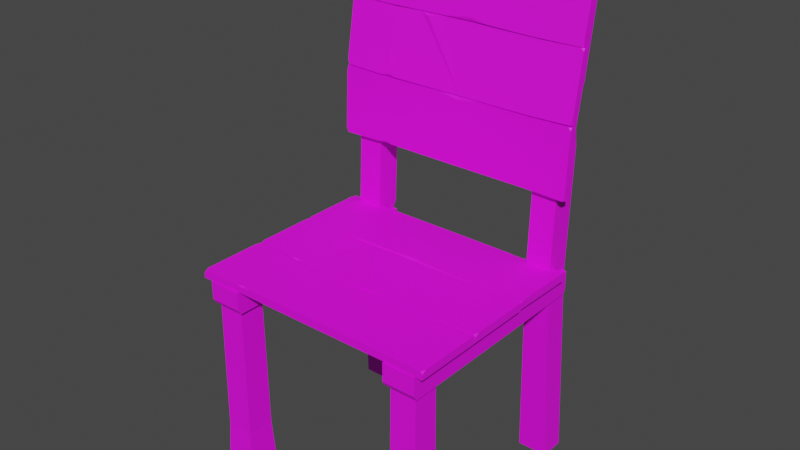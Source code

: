 # Source: Chair_V2_Multicolor.blend  (saved by Blender 2.91.10; exported with 4.5.12 LTS)
import bpy
from mathutils import Matrix  # noqa: F401  (used for matrix-valued properties, if any)

bpy.ops.wm.read_factory_settings(use_empty=True)
scene = bpy.context.scene
scene.name = 'Scene'

# ---- collections
col_collection = bpy.data.collections.new('Collection'); scene.collection.children.link(col_collection)

# ---- images (referenced by path relative to the original .blend; pixels are not part of the script)
import os
ASSET_DIR = os.environ.get("B2B_ASSET_DIR", "")  # directory of the original .blend (textures are referenced by path, not embedded)
HERE = os.path.dirname(os.path.abspath(__file__))  # packed textures are extracted next to this script under _unpacked/

def load_image(name, relpath, width, height, colorspace="sRGB"):
    """Load a texture the original file referenced (path relative to the .blend, or extracted next to this script)."""
    p = next((c for c in (os.path.join(HERE, relpath), os.path.join(ASSET_DIR, relpath)) if relpath and os.path.exists(c)), "")
    if p:
        img = bpy.data.images.load(p, check_existing=True)
        img.name = name
    else:  # same state as the original file: an image datablock whose file is absent (Cycles renders it pink)
        img = bpy.data.images.new(name, width, height)
        img.source = "FILE"
        img.filepath = "//" + (relpath or name)
    img.colorspace_settings.name = colorspace
    return img
img_color2_png_009 = load_image('Color2.png.009', 'Color2.png', 1024, 1024, 'sRGB')

# ---- materials (node trees are filled in below, after node groups)
mat_material_010 = bpy.data.materials.new('Material.010')
mat_material_010.use_transparent_shadow = False

# ---- material node trees
mat_material_010.use_nodes = True; mat_material_010.node_tree.nodes.clear()
_N = mat_material_010.node_tree.nodes; _L = mat_material_010.node_tree.links
n0 = _N.new('ShaderNodeBsdfPrincipled'); n0.name = 'Principled BSDF'; n0.location = (10, 300)
n0.distribution = 'GGX'
n0.subsurface_method = 'BURLEY'
n0.inputs[2].default_value = 0.6
n0.inputs[3].default_value = 1.45
n0.inputs[27].default_value = (0.0, 0.0, 0.0, 1.0)
n0.inputs[28].default_value = 1.0
n1 = _N.new('ShaderNodeOutputMaterial'); n1.name = 'Material Output'; n1.location = (300, 300)
n2 = _N.new('ShaderNodeTexImage'); n2.name = 'Image Texture'; n2.location = (-280, 280)
n2.image = img_color2_png_009
_L.new(n0.outputs[0], n1.inputs[0])
_L.new(n2.outputs[0], n0.inputs[0])
n1.is_active_output = True

# ---- world
world_world = bpy.data.worlds.new('World'); scene.world = world_world
world_world.use_nodes = True; world_world.node_tree.nodes.clear()
_N = world_world.node_tree.nodes; _L = world_world.node_tree.links
n0 = _N.new('ShaderNodeOutputWorld'); n0.name = 'World Output'; n0.location = (300, 300)
n1 = _N.new('ShaderNodeBackground'); n1.name = 'Background'; n1.location = (10, 300)
n1.inputs[0].default_value = (0.05088, 0.05088, 0.05088, 1.0)
_L.new(n1.outputs[0], n0.inputs[0])
n0.is_active_output = True
world_world.color = (0.05088, 0.05088, 0.05088)
world_world.use_sun_shadow = False
world_world.sun_shadow_jitter_overblur = 0.0

# ---- meshes
me_cube_021 = bpy.data.meshes.new('Cube.021')
me_cube_021.from_pydata([(-0.2514, 0.1686, 0.7022), (-0.2516, 0.1902, 0.8311), (0.2476, 0.1687, 0.7027), (0.2476, 0.1902, 0.8311), (-0.1499, 0.1895, 0.8286), (-0.1499, 0.1743, 0.8312), (-0.1514, 0.1681, 0.7008), (-0.1514, 0.1543, 0.7049), (-0.07301, 0.1758, 0.831), (0.01664, 0.1684, 0.7007), (-0.07301, 0.1902, 0.8309), (0.01664, 0.1526, 0.7034), (0.1664, 0.1743, 0.8316), (0.1607, 0.1681, 0.7004), (0.1664, 0.1897, 0.829), (0.1607, 0.1527, 0.703), (-0.1512, 0.1539, 0.7094), (-0.1354, 0.1528, 0.7033), (-0.1514, 0.1556, 0.7029), (-0.1675, 0.1527, 0.7029), (-0.07281, 0.1732, 0.8265), (-0.04111, 0.1754, 0.8329), (-0.07301, 0.178, 0.8329), (-0.09048, 0.1765, 0.8329), (0.2434, 0.1529, 0.7054), (0.2476, 0.1583, 0.7044), (0.2476, 0.1544, 0.7143), (0.2476, 0.1736, 0.8286), (0.2476, 0.1775, 0.8332), (0.242, 0.1744, 0.8336), (-0.247, 0.1529, 0.705), (-0.2514, 0.1544, 0.7142), (-0.2514, 0.1584, 0.7039), (-0.2516, 0.1726, 0.8227), (-0.2495, 0.1744, 0.8337), (-0.2516, 0.1771, 0.8333), (0.2302, 0.225, -1.304e-07), (0.225, 0.2026, 0.399), (0.2302, 0.175, -1.49e-07), (0.225, 0.1528, 0.4027), (0.1697, 0.225, -8.941e-08), (0.1787, 0.1976, 0.399), (0.1697, 0.175, -1.062e-07), (0.175, 0.1528, 0.4027), (0.2205, 0.2109, 0.6975), (0.225, 0.1637, 0.7051), (0.175, 0.2131, 0.6975), (0.175, 0.1637, 0.7051), (0.209, 0.2131, 0.6975), (0.225, 0.2224, 0.7589), (0.225, 0.1954, 0.7002), (0.225, 0.2114, 0.6472), (0.175, 0.2034, 0.4197), (0.175, 0.2037, 0.3806), (0.175, 0.1897, 0.3999), (0.1836, 0.2026, 0.399), (0.225, 0.256, 0.9811), (0.2174, 0.2496, 0.9897), (0.2174, 0.2194, 0.9939), (0.225, 0.2106, 0.9875), (0.1826, 0.2496, 0.9897), (0.175, 0.256, 0.9811), (0.1826, 0.2194, 0.9939), (0.175, 0.2106, 0.9875), (-0.2303, 0.225, -1.08e-07), (-0.225, 0.2026, 0.399), (-0.2303, 0.175, -1.285e-07), (-0.225, 0.1528, 0.4027), (-0.1698, 0.225, -1.49e-07), (-0.1787, 0.1976, 0.399), (-0.1698, 0.175, -8.941e-08), (-0.175, 0.1528, 0.4027), (-0.2205, 0.2109, 0.6975), (-0.225, 0.1637, 0.7051), (-0.175, 0.2131, 0.6975), (-0.175, 0.1637, 0.7051), (-0.209, 0.2131, 0.6975), (-0.225, 0.2224, 0.7589), (-0.225, 0.1954, 0.7002), (-0.225, 0.2114, 0.6472), (-0.175, 0.2034, 0.4197), (-0.175, 0.2037, 0.3806), (-0.175, 0.1897, 0.3999), (-0.1836, 0.2026, 0.399), (-0.225, 0.256, 0.9811), (-0.2174, 0.2496, 0.9897), (-0.2174, 0.2194, 0.9939), (-0.225, 0.2106, 0.9875), (-0.1826, 0.2496, 0.9897), (-0.175, 0.256, 0.9811), (-0.1826, 0.2194, 0.9939), (-0.175, 0.2106, 0.9875), (-0.168, -0.168, -1.36e-07), (-0.1744, -0.1744, 0.4), (-0.168, -0.232, -8.568e-08), (-0.1744, -0.2256, 0.4), (-0.232, -0.168, -9.686e-08), (-0.2256, -0.1744, 0.4), (-0.232, -0.232, -1.229e-07), (-0.2256, -0.2256, 0.4), (-0.1725, -0.1725, 0.09105), (-0.1725, -0.2275, 0.09105), (-0.2275, -0.2275, 0.09105), (-0.2255, -0.1732, 0.09105), (-0.2192, -0.1725, 0.09105), (-0.2288, -0.1712, 0.06556), (-0.2273, -0.1727, 0.1195), (-0.2275, -0.1768, 0.09105), (0.168, -0.232, -1.006e-07), (0.1744, -0.2256, 0.4), (0.168, -0.168, -7.264e-08), (0.1744, -0.1744, 0.4), (0.232, -0.232, -6.333e-08), (0.2256, -0.2256, 0.4), (0.232, -0.168, -1.118e-07), (0.2256, -0.1744, 0.4), (0.1725, -0.2275, 0.09105), (0.1725, -0.1725, 0.09105), (0.2275, -0.1725, 0.09105), (0.2255, -0.2268, 0.09105), (0.2192, -0.2275, 0.09105), (0.2288, -0.2288, 0.06556), (0.2273, -0.2273, 0.1195), (0.2275, -0.2232, 0.09105), (-0.2327, -0.2378, 0.4057), (-0.1673, -0.2378, 0.4057), (-0.2327, 0.1978, 0.4057), (-0.1673, 0.1978, 0.4057), (-0.2327, -0.2319, 0.3595), (-0.2327, -0.2378, 0.3689), (-0.1673, -0.2378, 0.3689), (-0.1673, -0.2319, 0.3595), (-0.2327, 0.1978, 0.3689), (-0.2327, 0.1919, 0.3595), (-0.1673, 0.1919, 0.3595), (-0.1673, 0.1978, 0.3689), (0.1673, -0.2378, 0.4057), (0.2327, -0.2378, 0.4057), (0.1673, 0.1978, 0.4057), (0.2327, 0.1978, 0.4057), (0.1673, -0.2319, 0.3595), (0.1673, -0.2378, 0.3689), (0.2327, -0.2378, 0.3689), (0.2327, -0.2319, 0.3595), (0.1673, 0.1978, 0.3689), (0.1673, 0.1919, 0.3595), (0.2327, 0.1919, 0.3595), (0.2327, 0.1978, 0.3689), (0.2091, 0.161, 0.4021), (0.2091, 0.1924, 0.4021), (-0.2091, 0.161, 0.4021), (-0.2091, 0.1924, 0.4021), (0.2034, 0.161, 0.3651), (0.2091, 0.161, 0.3726), (0.2091, 0.1924, 0.3726), (0.2034, 0.1924, 0.3651), (-0.2091, 0.161, 0.3726), (-0.2034, 0.161, 0.3651), (-0.2034, 0.1924, 0.3651), (-0.2091, 0.1924, 0.3726), (-0.2516, -0.237, 0.4062), (-0.2516, -0.1026, 0.4062), (0.2476, -0.237, 0.4062), (0.2476, -0.1026, 0.4062), (-0.1499, -0.1051, 0.4065), (-0.1499, -0.1051, 0.4219), (-0.1536, -0.2345, 0.4065), (-0.1536, -0.2328, 0.4208), (0.01384, -0.1051, 0.4204), (0.01761, -0.2348, 0.4062), (0.01384, -0.1028, 0.4062), (0.01761, -0.2348, 0.4222), (0.1664, -0.1047, 0.422), (0.1591, -0.2349, 0.4064), (0.1664, -0.1047, 0.4064), (0.1591, -0.2349, 0.422), (-0.1534, -0.2284, 0.4219), (-0.1376, -0.2346, 0.4219), (-0.1536, -0.2345, 0.4191), (-0.1697, -0.2349, 0.422), (0.01404, -0.1099, 0.4222), (0.0583, -0.1034, 0.4221), (0.01384, -0.1028, 0.4185), (-0.02824, -0.1034, 0.4221), (0.2434, -0.2369, 0.4222), (0.2476, -0.237, 0.4167), (0.2476, -0.2279, 0.4222), (0.2476, -0.1078, 0.4222), (0.2476, -0.1026, 0.4191), (0.242, -0.1028, 0.4222), (-0.2472, -0.2369, 0.4222), (-0.2516, -0.2276, 0.4222), (-0.2516, -0.237, 0.4166), (-0.2516, -0.1138, 0.4222), (-0.2495, -0.1027, 0.4222), (-0.2516, -0.1026, 0.4195), (-0.2514, -0.1007, 0.4062), (-0.2516, 0.02995, 0.4062), (0.2476, -0.1002, 0.4062), (0.2476, 0.02995, 0.4062), (-0.1499, 0.02746, 0.4065), (-0.1499, 0.02746, 0.4219), (-0.1514, -0.1022, 0.4065), (-0.1514, -0.1005, 0.4208), (-0.07301, 0.02749, 0.4204), (0.01664, -0.1022, 0.4062), (-0.07301, 0.02976, 0.4062), (0.01664, -0.1022, 0.4222), (0.1664, 0.02784, 0.422), (0.1607, -0.1026, 0.4064), (0.1664, 0.02784, 0.4064), (0.1607, -0.1026, 0.422), (-0.1512, -0.09604, 0.4219), (-0.1354, -0.1022, 0.4219), (-0.1514, -0.1022, 0.4191), (-0.1675, -0.1026, 0.422), (-0.07281, 0.02269, 0.4222), (-0.04111, 0.02936, 0.4211), (-0.07301, 0.02976, 0.4185), (-0.09048, 0.02951, 0.42), (0.2434, -0.1001, 0.4222), (0.2476, -0.1002, 0.4167), (0.2476, -0.09107, 0.4222), (0.2476, 0.02479, 0.4222), (0.2476, 0.02995, 0.4191), (0.242, 0.0298, 0.4222), (-0.247, -0.1006, 0.4222), (-0.2514, -0.09124, 0.4222), (-0.2514, -0.1007, 0.4166), (-0.2516, 0.0188, 0.4222), (-0.2495, 0.0299, 0.4222), (-0.2516, 0.02995, 0.4195), (0.2477, 0.1655, 0.4062), (0.2456, 0.03072, 0.4062), (-0.2515, 0.1655, 0.4062), (-0.2515, 0.03106, 0.4062), (0.1483, 0.02956, 0.4065), (0.1483, 0.02956, 0.4219), (0.1497, 0.163, 0.4065), (0.1497, 0.1612, 0.4208), (0.01325, 0.03329, 0.4204), (-0.0215, 0.1632, 0.4062), (0.01325, 0.03102, 0.4062), (-0.0215, 0.1632, 0.4222), (-0.1645, 0.02942, 0.422), (-0.163, 0.1633, 0.4064), (-0.1645, 0.02942, 0.4064), (-0.163, 0.1633, 0.422), (0.1495, 0.1568, 0.4219), (0.1337, 0.163, 0.4219), (0.1497, 0.163, 0.4191), (0.1658, 0.1634, 0.422), (0.01305, 0.03809, 0.4222), (-0.03121, 0.03158, 0.4221), (0.01325, 0.03102, 0.4185), (0.05533, 0.03161, 0.4221), (-0.2473, 0.1654, 0.4222), (-0.2515, 0.1655, 0.4167), (-0.2515, 0.1563, 0.4222), (-0.2515, 0.03622, 0.4222), (-0.2515, 0.03106, 0.4191), (-0.2459, 0.03121, 0.4222), (0.2433, 0.1653, 0.4222), (0.2477, 0.156, 0.4222), (0.2477, 0.1655, 0.4166), (0.2456, 0.04188, 0.4222), (0.2435, 0.03077, 0.4222), (0.2456, 0.03072, 0.4195), (0.2477, 0.2126, 0.9647), (0.2456, 0.1903, 0.8318), (-0.2515, 0.2126, 0.9647), (-0.2515, 0.1904, 0.8322), (0.1483, 0.1899, 0.8307), (0.1483, 0.1746, 0.8333), (0.1497, 0.2119, 0.9623), (0.1497, 0.1975, 0.9629), (0.01325, 0.1767, 0.8367), (-0.0215, 0.2122, 0.9625), (0.01325, 0.1904, 0.8321), (-0.0215, 0.1965, 0.9652), (-0.1645, 0.1745, 0.8331), (-0.163, 0.2121, 0.9627), (-0.1645, 0.1899, 0.8306), (-0.163, 0.1967, 0.9652), (0.1495, 0.1957, 0.9588), (0.1337, 0.1967, 0.9649), (0.1497, 0.1995, 0.9644), (0.1658, 0.1967, 0.9653), (0.01305, 0.1758, 0.8417), (-0.03121, 0.1748, 0.8353), (0.01325, 0.1782, 0.8342), (0.05533, 0.1748, 0.8353), (-0.2473, 0.1968, 0.9672), (-0.2515, 0.2022, 0.9664), (-0.2515, 0.1953, 0.9583), (-0.2515, 0.1755, 0.8399), (-0.2515, 0.1776, 0.8343), (-0.2459, 0.1746, 0.8349), (0.2433, 0.1968, 0.9672), (0.2477, 0.1953, 0.958), (0.2477, 0.2024, 0.9664), (0.2456, 0.1764, 0.8455), (0.2435, 0.1746, 0.8345), (0.2456, 0.1772, 0.834), (-0.2516, 0.1622, 0.5672), (-0.2516, 0.168, 0.7015), (0.2476, 0.1622, 0.5672), (0.2476, 0.168, 0.7015), (-0.1499, 0.1676, 0.699), (-0.1499, 0.1522, 0.6997), (-0.1536, 0.162, 0.5697), (-0.1536, 0.1478, 0.5721), (0.01384, 0.1537, 0.6996), (0.01761, 0.1623, 0.5694), (0.01384, 0.168, 0.7013), (0.01761, 0.1463, 0.5701), (0.1664, 0.1522, 0.7001), (0.1591, 0.1621, 0.5693), (0.1664, 0.1677, 0.6994), (0.1591, 0.1465, 0.57), (-0.1534, 0.1469, 0.5765), (-0.1376, 0.1466, 0.5704), (-0.1536, 0.1494, 0.5703), (-0.1697, 0.1465, 0.57), (0.01404, 0.1517, 0.6949), (0.0583, 0.1521, 0.7014), (0.01384, 0.1557, 0.7018), (-0.02824, 0.1521, 0.7014), (0.2434, 0.1462, 0.568), (0.2476, 0.1516, 0.5677), (0.2476, 0.1466, 0.577), (0.2476, 0.1518, 0.697), (0.2476, 0.1551, 0.702), (0.242, 0.1521, 0.702), (-0.2472, 0.1462, 0.568), (-0.2516, 0.1466, 0.5773), (-0.2516, 0.1518, 0.5677), (-0.2516, 0.1516, 0.691), (-0.2495, 0.1521, 0.7021), (-0.2516, 0.1547, 0.7021)], [], [(0, 32, 31, 33, 35, 1), (3, 28, 27, 26, 25, 2), (2, 25, 24, 15, 13), (14, 3, 2, 13), (8, 23, 20), (1, 4, 6, 0), (9, 11, 17, 18, 6), (5, 34, 33, 31, 30, 19, 16), (13, 15, 11, 9), (12, 21, 20, 11, 15), (4, 10, 9, 6), (4, 5, 23, 22, 10), (10, 14, 13, 9), (10, 22, 21, 12, 14), (17, 16, 7), (19, 18, 7), (18, 17, 7), (16, 19, 7), (20, 23, 5, 16, 17, 11), (22, 23, 8), (21, 22, 8), (20, 21, 8), (24, 25, 26), (14, 12, 29, 28, 3), (27, 28, 29), (27, 29, 12, 15, 24, 26), (30, 31, 32), (6, 18, 19, 30, 32, 0), (33, 34, 35), (1, 35, 34, 5, 4), (36, 37, 39, 38), (38, 39, 43, 42), (42, 43, 54, 53, 40), (40, 53, 55, 37, 36), (38, 42, 40, 36), (37, 55, 52, 46, 48, 51), (43, 39, 45, 47), (41, 54, 52), (39, 37, 51, 50, 45), (44, 48, 49), (62, 58, 57, 60), (47, 45, 59, 63), (46, 47, 63, 61), (55, 53, 41), (52, 54, 43, 47, 46), (52, 55, 41), (53, 54, 41), (57, 58, 59, 56), (58, 62, 63, 59), (62, 60, 61, 63), (60, 57, 56, 61), (45, 50, 49, 56, 59), (51, 48, 44), (50, 51, 44), (49, 48, 46, 61, 56), (49, 50, 44), (64, 65, 67, 66), (66, 67, 71, 70), (70, 71, 82, 81, 68), (68, 81, 83, 65, 64), (66, 70, 68, 64), (65, 83, 80, 74, 76, 79), (71, 67, 73, 75), (69, 82, 80), (67, 65, 79, 78, 73), (72, 76, 77), (90, 86, 85, 88), (75, 73, 87, 91), (74, 75, 91, 89), (83, 81, 69), (80, 82, 71, 75, 74), (80, 83, 69), (81, 82, 69), (85, 86, 87, 84), (86, 90, 91, 87), (90, 88, 89, 91), (88, 85, 84, 89), (73, 78, 77, 84, 87), (79, 76, 72), (78, 79, 72), (77, 76, 74, 89, 84), (77, 78, 72), (100, 93, 95, 101), (101, 95, 99, 102), (102, 99, 97, 106, 107), (103, 106, 104), (94, 98, 96, 92), (99, 95, 93, 97), (96, 105, 104, 100, 92), (98, 102, 107, 105, 96), (94, 101, 102, 98), (92, 100, 101, 94), (104, 106, 97, 93, 100), (105, 107, 103), (107, 106, 103), (104, 105, 103), (116, 109, 111, 117), (117, 111, 115, 118), (118, 115, 113, 122, 123), (119, 122, 120), (110, 114, 112, 108), (115, 111, 109, 113), (112, 121, 120, 116, 108), (114, 118, 123, 121, 112), (110, 117, 118, 114), (108, 116, 117, 110), (120, 122, 113, 109, 116), (121, 123, 119), (123, 122, 119), (120, 121, 119), (134, 131, 128, 133), (127, 135, 132, 126), (124, 129, 130, 125), (125, 127, 126, 124), (125, 130, 131, 134, 135, 127), (128, 131, 130, 129), (134, 133, 132, 135), (126, 132, 133, 128, 129, 124), (146, 143, 140, 145), (139, 147, 144, 138), (136, 141, 142, 137), (137, 139, 138, 136), (137, 142, 143, 146, 147, 139), (140, 143, 142, 141), (146, 145, 144, 147), (138, 144, 145, 140, 141, 136), (158, 155, 152, 157), (149, 151, 150, 148), (149, 154, 155, 158, 159, 151), (150, 156, 157, 152, 153, 148), (160, 192, 191, 193, 195, 161), (163, 188, 187, 186, 185, 162), (162, 185, 184, 175, 173), (174, 163, 162, 173), (168, 183, 180), (161, 164, 166, 160), (169, 171, 177, 178, 166), (165, 194, 193, 191, 190, 179, 176), (173, 175, 171, 169), (172, 181, 180, 171, 175), (164, 170, 169, 166), (164, 165, 183, 182, 170), (170, 174, 173, 169), (170, 182, 181, 172, 174), (177, 176, 167), (179, 178, 167), (178, 177, 167), (176, 179, 167), (180, 183, 165, 176, 177, 171), (182, 183, 168), (181, 182, 168), (180, 181, 168), (184, 185, 186), (174, 172, 189, 188, 163), (187, 188, 189), (187, 189, 172, 175, 184, 186), (190, 191, 192), (166, 178, 179, 190, 192, 160), (193, 194, 195), (161, 195, 194, 165, 164), (196, 228, 227, 229, 231, 197), (199, 224, 223, 222, 221, 198), (198, 221, 220, 211, 209), (210, 199, 198, 209), (204, 219, 216), (197, 200, 202, 196), (205, 207, 213, 214, 202), (201, 230, 229, 227, 226, 215, 212), (209, 211, 207, 205), (208, 217, 216, 207, 211), (200, 206, 205, 202), (200, 201, 219, 218, 206), (206, 210, 209, 205), (206, 218, 217, 208, 210), (213, 212, 203), (215, 214, 203), (214, 213, 203), (212, 215, 203), (216, 219, 201, 212, 213, 207), (218, 219, 204), (217, 218, 204), (216, 217, 204), (220, 221, 222), (210, 208, 225, 224, 199), (223, 224, 225), (223, 225, 208, 211, 220, 222), (226, 227, 228), (202, 214, 215, 226, 228, 196), (229, 230, 231), (197, 231, 230, 201, 200), (232, 264, 263, 265, 267, 233), (235, 260, 259, 258, 257, 234), (234, 257, 256, 247, 245), (246, 235, 234, 245), (240, 255, 252), (233, 236, 238, 232), (241, 243, 249, 250, 238), (237, 266, 265, 263, 262, 251, 248), (245, 247, 243, 241), (244, 253, 252, 243, 247), (236, 242, 241, 238), (236, 237, 255, 254, 242), (242, 246, 245, 241), (242, 254, 253, 244, 246), (249, 248, 239), (251, 250, 239), (250, 249, 239), (248, 251, 239), (252, 255, 237, 248, 249, 243), (254, 255, 240), (253, 254, 240), (252, 253, 240), (256, 257, 258), (246, 244, 261, 260, 235), (259, 260, 261), (259, 261, 244, 247, 256, 258), (262, 263, 264), (238, 250, 251, 262, 264, 232), (265, 266, 267), (233, 267, 266, 237, 236), (268, 300, 299, 301, 303, 269), (271, 296, 295, 294, 293, 270), (270, 293, 292, 283, 281), (282, 271, 270, 281), (276, 291, 288), (269, 272, 274, 268), (277, 279, 285, 286, 274), (273, 302, 301, 299, 298, 287, 284), (281, 283, 279, 277), (280, 289, 288, 279, 283), (272, 278, 277, 274), (272, 273, 291, 290, 278), (278, 282, 281, 277), (278, 290, 289, 280, 282), (285, 284, 275), (287, 286, 275), (286, 285, 275), (284, 287, 275), (288, 291, 273, 284, 285, 279), (290, 291, 276), (289, 290, 276), (288, 289, 276), (292, 293, 294), (282, 280, 297, 296, 271), (295, 296, 297), (295, 297, 280, 283, 292, 294), (298, 299, 300), (274, 286, 287, 298, 300, 268), (301, 302, 303), (269, 303, 302, 273, 272), (304, 336, 335, 337, 339, 305), (307, 332, 331, 330, 329, 306), (306, 329, 328, 319, 317), (318, 307, 306, 317), (312, 327, 324), (305, 308, 310, 304), (313, 315, 321, 322, 310), (309, 338, 337, 335, 334, 323, 320), (317, 319, 315, 313), (316, 325, 324, 315, 319), (308, 314, 313, 310), (308, 309, 327, 326, 314), (314, 318, 317, 313), (314, 326, 325, 316, 318), (321, 320, 311), (323, 322, 311), (322, 321, 311), (320, 323, 311), (324, 327, 309, 320, 321, 315), (326, 327, 312), (325, 326, 312), (324, 325, 312), (328, 329, 330), (318, 316, 333, 332, 307), (331, 332, 333), (331, 333, 316, 319, 328, 330), (334, 335, 336), (310, 322, 323, 334, 336, 304), (337, 338, 339), (305, 339, 338, 309, 308)])
_uv = me_cube_021.uv_layers.new(name='UVMap')
_uv.uv.foreach_set('vector', [0.05662, 0.8525, 0.05665, 0.8525, 0.05666, 0.8525, 0.05666, 0.8525, 0.05665, 0.8525, 0.05662, 0.8525, 0.05662, 0.8525, 0.05665, 0.8525, 0.05666, 0.8525, 0.05666, 0.8526, 0.05665, 0.8526, 0.05662, 0.8526, 0.05662, 0.8526, 0.05665, 0.8526, 0.05666, 0.8526, 0.05666, 0.8526, 0.05662, 0.8526, 0.05662, 0.8525, 0.05662, 0.8525, 0.05662, 0.8526, 0.05662, 0.8526, 0.05667, 0.8525, 0.05667, 0.8525, 0.05667, 0.8525, 0.05659, 0.8525, 0.0566, 0.8525, 0.0566, 0.8526, 0.05659, 0.8526, 0.05662, 0.8526, 0.05666, 0.8526, 0.05666, 0.8526, 0.05665, 0.8526, 0.05662, 0.8526, 0.05669, 0.8525, 0.05669, 0.8525, 0.05669, 0.8525, 0.05669, 0.8526, 0.05669, 0.8526, 0.05669, 0.8526, 0.05669, 0.8526, 0.05662, 0.8526, 0.05666, 0.8526, 0.05666, 0.8526, 0.05662, 0.8526, 0.05666, 0.8525, 0.05667, 0.8525, 0.05667, 0.8525, 0.05667, 0.8526, 0.05666, 0.8526, 0.0566, 0.8525, 0.05661, 0.8525, 0.05661, 0.8526, 0.0566, 0.8526, 0.05662, 0.8525, 0.05666, 0.8525, 0.05665, 0.8525, 0.05665, 0.8525, 0.05662, 0.8525, 0.05661, 0.8525, 0.05662, 0.8525, 0.05662, 0.8526, 0.05661, 0.8526, 0.05662, 0.8525, 0.05665, 0.8525, 0.05666, 0.8525, 0.05666, 0.8525, 0.05662, 0.8525, 0.05668, 0.8526, 0.05669, 0.8526, 0.05669, 0.8526, 0.05666, 0.8526, 0.05665, 0.8526, 0.05666, 0.8526, 0.05665, 0.8526, 0.05666, 0.8526, 0.05666, 0.8526, 0.05669, 0.8526, 0.05669, 0.8526, 0.05669, 0.8526, 0.05667, 0.8525, 0.05667, 0.8525, 0.05669, 0.8525, 0.05669, 0.8526, 0.05668, 0.8526, 0.05667, 0.8526, 0.05665, 0.8525, 0.05665, 0.8525, 0.05666, 0.8525, 0.05666, 0.8525, 0.05665, 0.8525, 0.05666, 0.8525, 0.05667, 0.8525, 0.05667, 0.8525, 0.05667, 0.8525, 0.05666, 0.8526, 0.05665, 0.8526, 0.05666, 0.8526, 0.05662, 0.8525, 0.05666, 0.8525, 0.05666, 0.8525, 0.05665, 0.8525, 0.05662, 0.8525, 0.05666, 0.8525, 0.05665, 0.8525, 0.05666, 0.8525, 0.05666, 0.8525, 0.05666, 0.8525, 0.05666, 0.8525, 0.05666, 0.8526, 0.05666, 0.8526, 0.05666, 0.8526, 0.05666, 0.8526, 0.05669, 0.8526, 0.05665, 0.8525, 0.05662, 0.8526, 0.05665, 0.8526, 0.05666, 0.8526, 0.05666, 0.8526, 0.05665, 0.8526, 0.05662, 0.8526, 0.05666, 0.8525, 0.05669, 0.8525, 0.05665, 0.8525, 0.05662, 0.8525, 0.05665, 0.8525, 0.05666, 0.8525, 0.05666, 0.8525, 0.05662, 0.8525, 0.6015, 0.9882, 0.6016, 0.9882, 0.6016, 0.9882, 0.6015, 0.9882, 0.6015, 0.9882, 0.6016, 0.9882, 0.6016, 0.9883, 0.6015, 0.9883, 0.6015, 0.9883, 0.6016, 0.9883, 0.6016, 0.9883, 0.6016, 0.9883, 0.6015, 0.9883, 0.6015, 0.9883, 0.6016, 0.9883, 0.6016, 0.9883, 0.6016, 0.9884, 0.6015, 0.9884, 0.6015, 0.9883, 0.6015, 0.9883, 0.6015, 0.9883, 0.6015, 0.9883, 0.6016, 0.9884, 0.6016, 0.9883, 0.6016, 0.9883, 0.6016, 0.9883, 0.6016, 0.9884, 0.6016, 0.9884, 0.6016, 0.9883, 0.6016, 0.9882, 0.6016, 0.9882, 0.6016, 0.9883, 0.6016, 0.9883, 0.6016, 0.9883, 0.6016, 0.9883, 0.6016, 0.9882, 0.6016, 0.9882, 0.6016, 0.9882, 0.6016, 0.9882, 0.6016, 0.9882, 0.6016, 0.9884, 0.6016, 0.9884, 0.6016, 0.9884, 0.6016, 0.9883, 0.6016, 0.9883, 0.6016, 0.9883, 0.6016, 0.9883, 0.6016, 0.9883, 0.6016, 0.9882, 0.6016, 0.9882, 0.6016, 0.9883, 0.6016, 0.9883, 0.6016, 0.9883, 0.6016, 0.9883, 0.6016, 0.9883, 0.6016, 0.9883, 0.6016, 0.9883, 0.6016, 0.9883, 0.6016, 0.9883, 0.6016, 0.9883, 0.6016, 0.9883, 0.6016, 0.9883, 0.6016, 0.9883, 0.6016, 0.9883, 0.6016, 0.9883, 0.6016, 0.9883, 0.6016, 0.9883, 0.6016, 0.9883, 0.6016, 0.9883, 0.6016, 0.9883, 0.6016, 0.9883, 0.6016, 0.9883, 0.6016, 0.9883, 0.6016, 0.9883, 0.6016, 0.9883, 0.6016, 0.9883, 0.6016, 0.9883, 0.6016, 0.9883, 0.6016, 0.9883, 0.6016, 0.9883, 0.6016, 0.9883, 0.6016, 0.9883, 0.6016, 0.9883, 0.6016, 0.9883, 0.6016, 0.9883, 0.6016, 0.9882, 0.6016, 0.9882, 0.6016, 0.9882, 0.6016, 0.9882, 0.6016, 0.9882, 0.6016, 0.9884, 0.6016, 0.9884, 0.6016, 0.9884, 0.6016, 0.9882, 0.6016, 0.9882, 0.6016, 0.9882, 0.6016, 0.9884, 0.6016, 0.9884, 0.6016, 0.9883, 0.6016, 0.9883, 0.6016, 0.9884, 0.6016, 0.9882, 0.6016, 0.9882, 0.6016, 0.9882, 0.6015, 0.9882, 0.6016, 0.9882, 0.6016, 0.9882, 0.6015, 0.9882, 0.6015, 0.9882, 0.6016, 0.9882, 0.6016, 0.9883, 0.6015, 0.9883, 0.6015, 0.9883, 0.6016, 0.9883, 0.6016, 0.9883, 0.6016, 0.9883, 0.6015, 0.9883, 0.6015, 0.9883, 0.6016, 0.9883, 0.6016, 0.9883, 0.6016, 0.9884, 0.6015, 0.9884, 0.6015, 0.9883, 0.6015, 0.9883, 0.6015, 0.9883, 0.6015, 0.9883, 0.6016, 0.9884, 0.6016, 0.9883, 0.6016, 0.9883, 0.6016, 0.9883, 0.6016, 0.9884, 0.6016, 0.9884, 0.6016, 0.9883, 0.6016, 0.9882, 0.6016, 0.9882, 0.6016, 0.9883, 0.6016, 0.9883, 0.6016, 0.9883, 0.6016, 0.9883, 0.6016, 0.9882, 0.6016, 0.9882, 0.6016, 0.9882, 0.6016, 0.9882, 0.6016, 0.9882, 0.6016, 0.9884, 0.6016, 0.9884, 0.6016, 0.9884, 0.6016, 0.9883, 0.6016, 0.9883, 0.6016, 0.9883, 0.6016, 0.9883, 0.6016, 0.9883, 0.6016, 0.9882, 0.6016, 0.9882, 0.6016, 0.9883, 0.6016, 0.9883, 0.6016, 0.9883, 0.6016, 0.9883, 0.6016, 0.9883, 0.6016, 0.9883, 0.6016, 0.9883, 0.6016, 0.9883, 0.6016, 0.9883, 0.6016, 0.9883, 0.6016, 0.9883, 0.6016, 0.9883, 0.6016, 0.9883, 0.6016, 0.9883, 0.6016, 0.9883, 0.6016, 0.9883, 0.6016, 0.9883, 0.6016, 0.9883, 0.6016, 0.9883, 0.6016, 0.9883, 0.6016, 0.9883, 0.6016, 0.9883, 0.6016, 0.9883, 0.6016, 0.9883, 0.6016, 0.9883, 0.6016, 0.9883, 0.6016, 0.9883, 0.6016, 0.9883, 0.6016, 0.9883, 0.6016, 0.9883, 0.6016, 0.9883, 0.6016, 0.9883, 0.6016, 0.9883, 0.6016, 0.9883, 0.6016, 0.9883, 0.6016, 0.9882, 0.6016, 0.9882, 0.6016, 0.9882, 0.6016, 0.9882, 0.6016, 0.9882, 0.6016, 0.9884, 0.6016, 0.9884, 0.6016, 0.9884, 0.6016, 0.9882, 0.6016, 0.9882, 0.6016, 0.9882, 0.6016, 0.9884, 0.6016, 0.9884, 0.6016, 0.9883, 0.6016, 0.9883, 0.6016, 0.9884, 0.6016, 0.9882, 0.6016, 0.9882, 0.6016, 0.9882, 0.6015, 0.9882, 0.6016, 0.9882, 0.6016, 0.9882, 0.6015, 0.9882, 0.6015, 0.9882, 0.6016, 0.9882, 0.6016, 0.9883, 0.6015, 0.9883, 0.6015, 0.9883, 0.6016, 0.9883, 0.6016, 0.9883, 0.6016, 0.9883, 0.6015, 0.9883, 0.6015, 0.9883, 0.6016, 0.9883, 0.6015, 0.9883, 0.6015, 0.9883, 0.6015, 0.9883, 0.6015, 0.9883, 0.6015, 0.9883, 0.6016, 0.9883, 0.6016, 0.9883, 0.6016, 0.9883, 0.6016, 0.9883, 0.6015, 0.9883, 0.6015, 0.9883, 0.6015, 0.9883, 0.6015, 0.9884, 0.6015, 0.9884, 0.6015, 0.9883, 0.6015, 0.9883, 0.6015, 0.9883, 0.6015, 0.9883, 0.6015, 0.9883, 0.6015, 0.9882, 0.6015, 0.9882, 0.6015, 0.9883, 0.6015, 0.9883, 0.6015, 0.9882, 0.6015, 0.9882, 0.6015, 0.9882, 0.6015, 0.9882, 0.6015, 0.9883, 0.6016, 0.9883, 0.6016, 0.9883, 0.6016, 0.9884, 0.6015, 0.9884, 0.6015, 0.9883, 0.6015, 0.9883, 0.6015, 0.9883, 0.6015, 0.9883, 0.6016, 0.9883, 0.6015, 0.9883, 0.6015, 0.9883, 0.6015, 0.9883, 0.6015, 0.9883, 0.6015, 0.9882, 0.6016, 0.9882, 0.6016, 0.9882, 0.6015, 0.9882, 0.6015, 0.9882, 0.6016, 0.9882, 0.6016, 0.9883, 0.6015, 0.9883, 0.6015, 0.9883, 0.6016, 0.9883, 0.6016, 0.9883, 0.6016, 0.9883, 0.6015, 0.9883, 0.6015, 0.9883, 0.6016, 0.9883, 0.6015, 0.9883, 0.6015, 0.9883, 0.6015, 0.9883, 0.6015, 0.9883, 0.6015, 0.9883, 0.6016, 0.9883, 0.6016, 0.9883, 0.6016, 0.9883, 0.6016, 0.9883, 0.6015, 0.9883, 0.6015, 0.9883, 0.6015, 0.9883, 0.6015, 0.9884, 0.6015, 0.9884, 0.6015, 0.9883, 0.6015, 0.9883, 0.6015, 0.9883, 0.6015, 0.9883, 0.6015, 0.9883, 0.6015, 0.9882, 0.6015, 0.9882, 0.6015, 0.9883, 0.6015, 0.9883, 0.6015, 0.9882, 0.6015, 0.9882, 0.6015, 0.9882, 0.6015, 0.9882, 0.6015, 0.9883, 0.6016, 0.9883, 0.6016, 0.9883, 0.6016, 0.9884, 0.6015, 0.9884, 0.6015, 0.9883, 0.6015, 0.9883, 0.6015, 0.9883, 0.6015, 0.9883, 0.6016, 0.9883, 0.6015, 0.9883, 0.6015, 0.9883, 0.6015, 0.9883, 0.6015, 0.9883, 0.6016, 0.9883, 0.6016, 0.9883, 0.6016, 0.9883, 0.6016, 0.9883, 0.6015, 0.9883, 0.6016, 0.9883, 0.6016, 0.9883, 0.6015, 0.9883, 0.6015, 0.9882, 0.6016, 0.9882, 0.6016, 0.9882, 0.6015, 0.9882, 0.6015, 0.9883, 0.6015, 0.9883, 0.6015, 0.9883, 0.6015, 0.9883, 0.6015, 0.9882, 0.6016, 0.9882, 0.6016, 0.9882, 0.6016, 0.9883, 0.6016, 0.9883, 0.6015, 0.9883, 0.6016, 0.9882, 0.6016, 0.9882, 0.6016, 0.9882, 0.6016, 0.9882, 0.6016, 0.9883, 0.6016, 0.9883, 0.6016, 0.9883, 0.6016, 0.9883, 0.6015, 0.9883, 0.6016, 0.9883, 0.6016, 0.9883, 0.6016, 0.9884, 0.6016, 0.9884, 0.6015, 0.9884, 0.6016, 0.9883, 0.6016, 0.9883, 0.6016, 0.9883, 0.6016, 0.9883, 0.6015, 0.9883, 0.6016, 0.9883, 0.6016, 0.9883, 0.6015, 0.9883, 0.6015, 0.9882, 0.6016, 0.9882, 0.6016, 0.9882, 0.6015, 0.9882, 0.6015, 0.9883, 0.6015, 0.9883, 0.6015, 0.9883, 0.6015, 0.9883, 0.6015, 0.9882, 0.6016, 0.9882, 0.6016, 0.9882, 0.6016, 0.9883, 0.6016, 0.9883, 0.6015, 0.9883, 0.6016, 0.9882, 0.6016, 0.9882, 0.6016, 0.9882, 0.6016, 0.9882, 0.6016, 0.9883, 0.6016, 0.9883, 0.6016, 0.9883, 0.6016, 0.9883, 0.6015, 0.9883, 0.6016, 0.9883, 0.6016, 0.9883, 0.6016, 0.9884, 0.6016, 0.9884, 0.6015, 0.9884, 0.6016, 0.9883, 0.6016, 0.9883, 0.6016, 0.9883, 0.6016, 0.9883, 0.6015, 0.9883, 0.6015, 0.9883, 0.6015, 0.9883, 0.6015, 0.9883, 0.6015, 0.9882, 0.6016, 0.9882, 0.6016, 0.9882, 0.6016, 0.9883, 0.6016, 0.9883, 0.6015, 0.9883, 0.6015, 0.9883, 0.6016, 0.9883, 0.6016, 0.9883, 0.6016, 0.9884, 0.6016, 0.9884, 0.6015, 0.9884, 0.05662, 0.8525, 0.05665, 0.8525, 0.05666, 0.8525, 0.05666, 0.8525, 0.05665, 0.8525, 0.05662, 0.8525, 0.05662, 0.8525, 0.05665, 0.8525, 0.05666, 0.8525, 0.05666, 0.8526, 0.05665, 0.8526, 0.05662, 0.8526, 0.05662, 0.8526, 0.05665, 0.8526, 0.05666, 0.8526, 0.05666, 0.8526, 0.05662, 0.8526, 0.05662, 0.8525, 0.05662, 0.8525, 0.05662, 0.8526, 0.05662, 0.8526, 0.05667, 0.8525, 0.05668, 0.8525, 0.05667, 0.8525, 0.05659, 0.8525, 0.0566, 0.8525, 0.0566, 0.8526, 0.05659, 0.8526, 0.05662, 0.8526, 0.05666, 0.8526, 0.05666, 0.8526, 0.05665, 0.8526, 0.05662, 0.8526, 0.05669, 0.8525, 0.05669, 0.8525, 0.05669, 0.8525, 0.05669, 0.8526, 0.05669, 0.8526, 0.05669, 0.8526, 0.05669, 0.8526, 0.05662, 0.8526, 0.05666, 0.8526, 0.05666, 0.8526, 0.05662, 0.8526, 0.05666, 0.8525, 0.05667, 0.8525, 0.05667, 0.8525, 0.05667, 0.8526, 0.05666, 0.8526, 0.0566, 0.8525, 0.05661, 0.8525, 0.05661, 0.8526, 0.0566, 0.8526, 0.05662, 0.8525, 0.05666, 0.8525, 0.05666, 0.8525, 0.05665, 0.8525, 0.05662, 0.8525, 0.05661, 0.8525, 0.05662, 0.8525, 0.05662, 0.8526, 0.05661, 0.8526, 0.05662, 0.8525, 0.05665, 0.8525, 0.05666, 0.8525, 0.05666, 0.8525, 0.05662, 0.8525, 0.05668, 0.8526, 0.05669, 0.8526, 0.05669, 0.8526, 0.05666, 0.8526, 0.05665, 0.8526, 0.05666, 0.8526, 0.05665, 0.8526, 0.05666, 0.8526, 0.05666, 0.8526, 0.05669, 0.8526, 0.05669, 0.8526, 0.05669, 0.8526, 0.05667, 0.8525, 0.05668, 0.8525, 0.05669, 0.8525, 0.05669, 0.8526, 0.05668, 0.8526, 0.05667, 0.8526, 0.05665, 0.8525, 0.05666, 0.8525, 0.05666, 0.8525, 0.05666, 0.8525, 0.05665, 0.8525, 0.05666, 0.8525, 0.05667, 0.8525, 0.05667, 0.8525, 0.05667, 0.8525, 0.05666, 0.8526, 0.05665, 0.8526, 0.05666, 0.8526, 0.05662, 0.8525, 0.05666, 0.8525, 0.05666, 0.8525, 0.05665, 0.8525, 0.05662, 0.8525, 0.05666, 0.8525, 0.05665, 0.8525, 0.05666, 0.8525, 0.05666, 0.8525, 0.05666, 0.8525, 0.05666, 0.8525, 0.05666, 0.8526, 0.05666, 0.8526, 0.05666, 0.8526, 0.05666, 0.8526, 0.05669, 0.8526, 0.05665, 0.8525, 0.05662, 0.8526, 0.05665, 0.8526, 0.05666, 0.8526, 0.05666, 0.8526, 0.05665, 0.8526, 0.05662, 0.8526, 0.05666, 0.8525, 0.05669, 0.8525, 0.05665, 0.8525, 0.05662, 0.8525, 0.05665, 0.8525, 0.05666, 0.8525, 0.05666, 0.8525, 0.05662, 0.8525, 0.05662, 0.8525, 0.05665, 0.8525, 0.05666, 0.8525, 0.05666, 0.8525, 0.05665, 0.8525, 0.05662, 0.8525, 0.05662, 0.8525, 0.05665, 0.8525, 0.05666, 0.8525, 0.05666, 0.8526, 0.05665, 0.8526, 0.05662, 0.8526, 0.05662, 0.8526, 0.05665, 0.8526, 0.05666, 0.8526, 0.05666, 0.8526, 0.05662, 0.8526, 0.05662, 0.8525, 0.05662, 0.8525, 0.05662, 0.8526, 0.05662, 0.8526, 0.05667, 0.8525, 0.05667, 0.8525, 0.05667, 0.8525, 0.05659, 0.8525, 0.0566, 0.8525, 0.0566, 0.8526, 0.05659, 0.8526, 0.05662, 0.8526, 0.05666, 0.8526, 0.05666, 0.8526, 0.05665, 0.8526, 0.05662, 0.8526, 0.05669, 0.8525, 0.05669, 0.8525, 0.05669, 0.8525, 0.05669, 0.8526, 0.05669, 0.8526, 0.05669, 0.8526, 0.05669, 0.8526, 0.05662, 0.8526, 0.05666, 0.8526, 0.05666, 0.8526, 0.05662, 0.8526, 0.05666, 0.8525, 0.05667, 0.8525, 0.05667, 0.8525, 0.05667, 0.8526, 0.05666, 0.8526, 0.0566, 0.8525, 0.05661, 0.8525, 0.05661, 0.8526, 0.0566, 0.8526, 0.05662, 0.8525, 0.05666, 0.8525, 0.05665, 0.8525, 0.05665, 0.8525, 0.05662, 0.8525, 0.05661, 0.8525, 0.05662, 0.8525, 0.05662, 0.8526, 0.05661, 0.8526, 0.05662, 0.8525, 0.05665, 0.8525, 0.05666, 0.8525, 0.05666, 0.8525, 0.05662, 0.8525, 0.05668, 0.8526, 0.05669, 0.8526, 0.05669, 0.8526, 0.05666, 0.8526, 0.05665, 0.8526, 0.05666, 0.8526, 0.05665, 0.8526, 0.05666, 0.8526, 0.05666, 0.8526, 0.05669, 0.8526, 0.05669, 0.8526, 0.05669, 0.8526, 0.05667, 0.8525, 0.05667, 0.8525, 0.05669, 0.8525, 0.05669, 0.8526, 0.05668, 0.8526, 0.05667, 0.8526, 0.05665, 0.8525, 0.05665, 0.8525, 0.05666, 0.8525, 0.05666, 0.8525, 0.05665, 0.8525, 0.05666, 0.8525, 0.05667, 0.8525, 0.05667, 0.8525, 0.05667, 0.8525, 0.05666, 0.8526, 0.05665, 0.8526, 0.05666, 0.8526, 0.05662, 0.8525, 0.05666, 0.8525, 0.05666, 0.8525, 0.05665, 0.8525, 0.05662, 0.8525, 0.05666, 0.8525, 0.05665, 0.8525, 0.05666, 0.8525, 0.05666, 0.8525, 0.05666, 0.8525, 0.05666, 0.8525, 0.05666, 0.8526, 0.05666, 0.8526, 0.05666, 0.8526, 0.05666, 0.8526, 0.05669, 0.8526, 0.05665, 0.8525, 0.05662, 0.8526, 0.05665, 0.8526, 0.05666, 0.8526, 0.05666, 0.8526, 0.05665, 0.8526, 0.05662, 0.8526, 0.05666, 0.8525, 0.05669, 0.8525, 0.05665, 0.8525, 0.05662, 0.8525, 0.05665, 0.8525, 0.05666, 0.8525, 0.05666, 0.8525, 0.05662, 0.8525, 0.6015, 0.9882, 0.6016, 0.9882, 0.6016, 0.9882, 0.6016, 0.9882, 0.6016, 0.9882, 0.6015, 0.9882, 0.6015, 0.9883, 0.6016, 0.9883, 0.6016, 0.9883, 0.6016, 0.9883, 0.6016, 0.9883, 0.6015, 0.9883, 0.6015, 0.9883, 0.6016, 0.9883, 0.6016, 0.9883, 0.6016, 0.9883, 0.6015, 0.9883, 0.6015, 0.9883, 0.6015, 0.9883, 0.6015, 0.9883, 0.6015, 0.9883, 0.6016, 0.9883, 0.6016, 0.9883, 0.6016, 0.9883, 0.6015, 0.9883, 0.6015, 0.9883, 0.6015, 0.9883, 0.6015, 0.9883, 0.6015, 0.9884, 0.6016, 0.9884, 0.6016, 0.9884, 0.6016, 0.9884, 0.6015, 0.9884, 0.6016, 0.9883, 0.6016, 0.9883, 0.6016, 0.9883, 0.6016, 0.9883, 0.6016, 0.9883, 0.6016, 0.9883, 0.6016, 0.9883, 0.6015, 0.9883, 0.6016, 0.9883, 0.6016, 0.9884, 0.6015, 0.9884, 0.6016, 0.9883, 0.6016, 0.9883, 0.6016, 0.9883, 0.6016, 0.9883, 0.6016, 0.9883, 0.6015, 0.9883, 0.6015, 0.9883, 0.6015, 0.9883, 0.6015, 0.9883, 0.6015, 0.9882, 0.6016, 0.9882, 0.6016, 0.9883, 0.6016, 0.9883, 0.6015, 0.9883, 0.6015, 0.9883, 0.6015, 0.9883, 0.6015, 0.9883, 0.6015, 0.9883, 0.6015, 0.9883, 0.6016, 0.9883, 0.6016, 0.9883, 0.6016, 0.9883, 0.6015, 0.9883, 0.6016, 0.9883, 0.6016, 0.9883, 0.6016, 0.9883, 0.6016, 0.9884, 0.6016, 0.9884, 0.6016, 0.9884, 0.6016, 0.9884, 0.6016, 0.9884, 0.6016, 0.9884, 0.6016, 0.9883, 0.6016, 0.9883, 0.6016, 0.9883, 0.6016, 0.9883, 0.6016, 0.9883, 0.6016, 0.9883, 0.6016, 0.9883, 0.6016, 0.9883, 0.6016, 0.9883, 0.6016, 0.9883, 0.6016, 0.9883, 0.6016, 0.9883, 0.6016, 0.9883, 0.6016, 0.9883, 0.6016, 0.9883, 0.6016, 0.9883, 0.6016, 0.9883, 0.6016, 0.9883, 0.6016, 0.9883, 0.6016, 0.9883, 0.6016, 0.9883, 0.6015, 0.9883, 0.6016, 0.9883, 0.6016, 0.9883, 0.6016, 0.9883, 0.6015, 0.9883, 0.6016, 0.9883, 0.6016, 0.9883, 0.6016, 0.9883, 0.6016, 0.9883, 0.6016, 0.9883, 0.6016, 0.9883, 0.6016, 0.9883, 0.6016, 0.9883, 0.6016, 0.9883, 0.6016, 0.9884, 0.6016, 0.9883, 0.6016, 0.9882, 0.6015, 0.9884, 0.6016, 0.9884, 0.6016, 0.9884, 0.6016, 0.9884, 0.6016, 0.9884, 0.6015, 0.9884, 0.6016, 0.9882, 0.6016, 0.9883, 0.6016, 0.9882, 0.6015, 0.9882, 0.6016, 0.9882, 0.6016, 0.9882, 0.6016, 0.9882, 0.6015, 0.9882, 0.6015, 0.9882, 0.6016, 0.9882, 0.6016, 0.9882, 0.6016, 0.9882, 0.6016, 0.9882, 0.6015, 0.9882, 0.6015, 0.9883, 0.6016, 0.9883, 0.6016, 0.9883, 0.6016, 0.9883, 0.6016, 0.9883, 0.6015, 0.9883, 0.6015, 0.9883, 0.6016, 0.9883, 0.6016, 0.9883, 0.6016, 0.9883, 0.6015, 0.9883, 0.6015, 0.9883, 0.6015, 0.9883, 0.6015, 0.9883, 0.6015, 0.9883, 0.6016, 0.9883, 0.6016, 0.9883, 0.6016, 0.9883, 0.6015, 0.9883, 0.6015, 0.9883, 0.6015, 0.9883, 0.6015, 0.9883, 0.6015, 0.9884, 0.6016, 0.9884, 0.6016, 0.9884, 0.6016, 0.9884, 0.6015, 0.9884, 0.6016, 0.9883, 0.6016, 0.9883, 0.6016, 0.9883, 0.6016, 0.9883, 0.6016, 0.9883, 0.6016, 0.9883, 0.6016, 0.9883, 0.6015, 0.9883, 0.6016, 0.9883, 0.6016, 0.9884, 0.6015, 0.9884, 0.6016, 0.9883, 0.6016, 0.9883, 0.6016, 0.9883, 0.6016, 0.9883, 0.6016, 0.9883, 0.6015, 0.9883, 0.6015, 0.9883, 0.6015, 0.9883, 0.6015, 0.9883, 0.6015, 0.9882, 0.6016, 0.9882, 0.6016, 0.9883, 0.6016, 0.9883, 0.6015, 0.9883, 0.6015, 0.9883, 0.6015, 0.9883, 0.6015, 0.9883, 0.6015, 0.9883, 0.6015, 0.9883, 0.6016, 0.9883, 0.6016, 0.9883, 0.6016, 0.9883, 0.6015, 0.9883, 0.6016, 0.9883, 0.6016, 0.9883, 0.6016, 0.9883, 0.6016, 0.9884, 0.6016, 0.9884, 0.6016, 0.9884, 0.6016, 0.9884, 0.6016, 0.9884, 0.6016, 0.9884, 0.6016, 0.9883, 0.6016, 0.9883, 0.6016, 0.9883, 0.6016, 0.9883, 0.6016, 0.9883, 0.6016, 0.9883, 0.6016, 0.9883, 0.6016, 0.9883, 0.6016, 0.9883, 0.6016, 0.9883, 0.6016, 0.9883, 0.6016, 0.9883, 0.6016, 0.9883, 0.6016, 0.9883, 0.6016, 0.9883, 0.6016, 0.9883, 0.6016, 0.9883, 0.6016, 0.9883, 0.6016, 0.9883, 0.6016, 0.9883, 0.6016, 0.9883, 0.6015, 0.9883, 0.6016, 0.9883, 0.6016, 0.9883, 0.6016, 0.9883, 0.6015, 0.9883, 0.6016, 0.9883, 0.6016, 0.9883, 0.6016, 0.9883, 0.6016, 0.9883, 0.6016, 0.9883, 0.6016, 0.9883, 0.6016, 0.9883, 0.6016, 0.9883, 0.6016, 0.9883, 0.6016, 0.9884, 0.6016, 0.9883, 0.6016, 0.9882, 0.6015, 0.9884, 0.6016, 0.9884, 0.6016, 0.9884, 0.6016, 0.9884, 0.6016, 0.9884, 0.6015, 0.9884, 0.6016, 0.9882, 0.6016, 0.9883, 0.6016, 0.9882, 0.6015, 0.9882, 0.6016, 0.9882, 0.6016, 0.9882, 0.6016, 0.9882, 0.6015, 0.9882, 0.6015, 0.9882, 0.6016, 0.9882, 0.6016, 0.9882, 0.6016, 0.9882, 0.6016, 0.9882, 0.6015, 0.9882, 0.6015, 0.9883, 0.6016, 0.9883, 0.6016, 0.9883, 0.6016, 0.9883, 0.6016, 0.9883, 0.6015, 0.9883, 0.6015, 0.9883, 0.6016, 0.9883, 0.6016, 0.9883, 0.6016, 0.9883, 0.6015, 0.9883, 0.6015, 0.9883, 0.6015, 0.9883, 0.6015, 0.9883, 0.6015, 0.9883, 0.6016, 0.9883, 0.6016, 0.9883, 0.6016, 0.9883, 0.6015, 0.9883, 0.6015, 0.9883, 0.6015, 0.9883, 0.6015, 0.9883, 0.6015, 0.9884, 0.6016, 0.9884, 0.6016, 0.9884, 0.6016, 0.9884, 0.6015, 0.9884, 0.6016, 0.9883, 0.6016, 0.9883, 0.6016, 0.9883, 0.6016, 0.9883, 0.6016, 0.9883, 0.6016, 0.9883, 0.6016, 0.9883, 0.6015, 0.9883, 0.6016, 0.9883, 0.6016, 0.9884, 0.6015, 0.9884, 0.6016, 0.9883, 0.6016, 0.9883, 0.6016, 0.9883, 0.6016, 0.9883, 0.6016, 0.9883, 0.6015, 0.9883, 0.6015, 0.9883, 0.6015, 0.9883, 0.6015, 0.9883, 0.6015, 0.9882, 0.6016, 0.9882, 0.6016, 0.9883, 0.6016, 0.9883, 0.6015, 0.9883, 0.6015, 0.9883, 0.6015, 0.9883, 0.6015, 0.9883, 0.6015, 0.9883, 0.6015, 0.9883, 0.6016, 0.9883, 0.6016, 0.9883, 0.6016, 0.9883, 0.6015, 0.9883, 0.6016, 0.9883, 0.6016, 0.9883, 0.6016, 0.9883, 0.6016, 0.9884, 0.6016, 0.9884, 0.6016, 0.9884, 0.6016, 0.9884, 0.6016, 0.9884, 0.6016, 0.9884, 0.6016, 0.9883, 0.6016, 0.9883, 0.6016, 0.9883, 0.6016, 0.9883, 0.6016, 0.9883, 0.6016, 0.9883, 0.6016, 0.9883, 0.6016, 0.9883, 0.6016, 0.9883, 0.6016, 0.9883, 0.6016, 0.9883, 0.6016, 0.9883, 0.6016, 0.9883, 0.6016, 0.9883, 0.6016, 0.9883, 0.6016, 0.9883, 0.6016, 0.9883, 0.6016, 0.9883, 0.6016, 0.9883, 0.6016, 0.9883, 0.6016, 0.9883, 0.6015, 0.9883, 0.6016, 0.9883, 0.6016, 0.9883, 0.6016, 0.9883, 0.6015, 0.9883, 0.6016, 0.9883, 0.6016, 0.9883, 0.6016, 0.9883, 0.6016, 0.9883, 0.6016, 0.9883, 0.6016, 0.9883, 0.6016, 0.9883, 0.6016, 0.9883, 0.6016, 0.9883, 0.6016, 0.9884, 0.6016, 0.9883, 0.6016, 0.9882, 0.6015, 0.9884, 0.6016, 0.9884, 0.6016, 0.9884, 0.6016, 0.9884, 0.6016, 0.9884, 0.6015, 0.9884, 0.6016, 0.9882, 0.6016, 0.9883, 0.6016, 0.9882, 0.6015, 0.9882, 0.6016, 0.9882, 0.6016, 0.9882, 0.6016, 0.9882, 0.6015, 0.9882])
me_cube_021.materials.append(mat_material_010)
me_cube_021.use_remesh_fix_poles = True
me_cube_021.use_remesh_preserve_attributes = False
me_cube_021.use_mirror_vertex_groups = False
me_cube_021.update()

# ---- objects
ob_chair_v2_multicolor = bpy.data.objects.new('Chair_V2_Multicolor', me_cube_021)

# ---- transforms, parenting, visibility, modifiers, constraints
ob_chair_v2_multicolor.location = (0.0, 0.0, 5.96e-08)
ob_chair_v2_multicolor.lineart.crease_threshold = 0.0

# ---- collection membership
col_collection.objects.link(ob_chair_v2_multicolor)

# ---- scene / render settings (as saved in the file)
scene.frame_start = 1; scene.frame_end = 250; scene.frame_set(1)
scene.render.engine = 'BLENDER_EEVEE_NEXT'
scene.cycles.use_denoising = False
scene.cycles.samples = 128
scene.cycles.sampling_pattern = 'TABULATED_SOBOL'
scene.cycles.use_adaptive_sampling = False
scene.cycles.use_light_tree = False
scene.view_settings.view_transform = 'Filmic'
bpy.context.view_layer.update()

# ---- added for rendering (the .blend has no active camera and no usable light): camera, sun
cam_auto = bpy.data.cameras.new('AutoCamera')
cam_auto.lens = 50.0
cam_auto.sensor_width = 36.0
cam_auto.clip_end = 1000.0
ob_auto_camera = bpy.data.objects.new('AutoCamera', cam_auto)
scene.collection.objects.link(ob_auto_camera)
ob_auto_camera.location = (1.12398, -1.34204, 1.3977)
ob_auto_camera.rotation_euler = (1.09748, -7.21219e-08, 0.694738)
scene.camera = ob_auto_camera
light_auto_sun = bpy.data.lights.new('AutoSun', 'SUN')
light_auto_sun.energy = 3.0
light_auto_sun.angle = 0.0523599
ob_auto_sun = bpy.data.objects.new('AutoSun', light_auto_sun)
scene.collection.objects.link(ob_auto_sun)
ob_auto_sun.rotation_euler = (0.872665, 0.174533, 0.523599)
bpy.context.view_layer.update()
